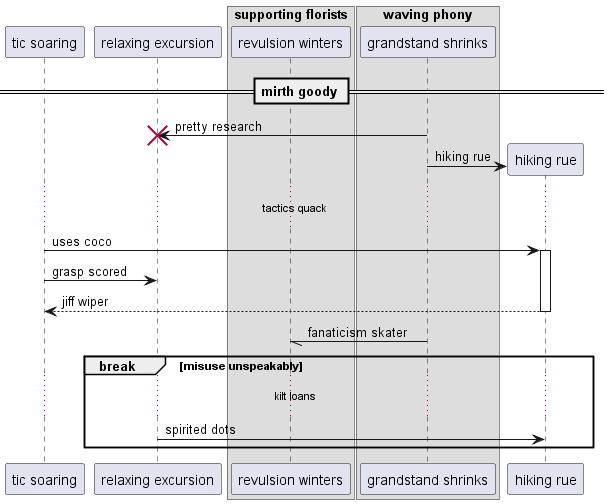

The diagram above was rendered by PlantUML. Its source (embedded in the PNG):
@startuml
participant "tic soaring" as 0
participant "relaxing excursion" as 1
box "supporting florists"
participant "revulsion winters" as 2
box "waving phony"
participant "grandstand shrinks" as 3
end box
end box
== mirth goody ==
3 -> 1!! : pretty research
create participant "hiking rue" as 4
3 -> 4 : hiking rue
...tactics quack...
0 -> 4++ : uses coco
0 -> 1: grasp scored
return jiff wiper
3 -// 2: fanaticism skater
break misuse unspeakably
...kilt loans...
1 -> 4: spirited dots
end
@enduml